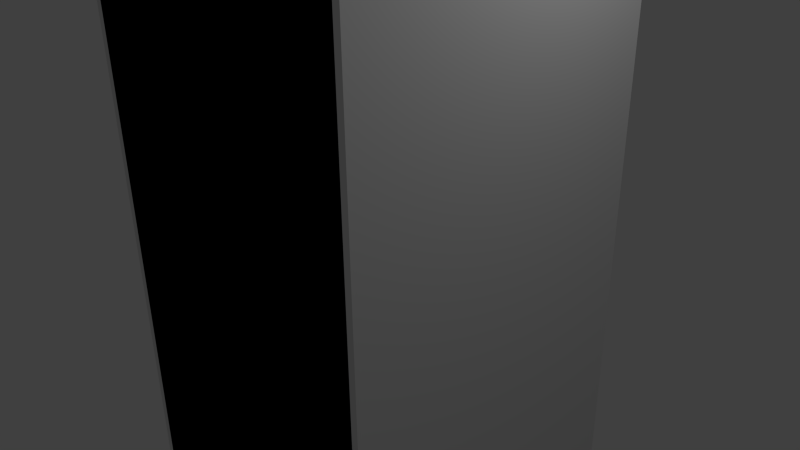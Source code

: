 # Source: WaterCollisionMesh.blend  (saved by Blender 2.61.0; exported with 4.5.12 LTS)
import bpy
from mathutils import Matrix  # noqa: F401  (used for matrix-valued properties, if any)

bpy.ops.wm.read_factory_settings(use_empty=True)
scene = bpy.context.scene
scene.name = 'Scene'

# ---- collections
col_collection_1 = bpy.data.collections.new('Collection 1'); scene.collection.children.link(col_collection_1)

# ---- materials (node trees are filled in below, after node groups)
mat_material = bpy.data.materials.new('Material')
mat_material.alpha_threshold = 0.0
mat_material.use_transparent_shadow = False
mat_material.roughness = 0.5
mat_material.line_color = (0.0, 0.0, 0.0, 1.0)

# ---- material node trees

# ---- world
world_world = bpy.data.worlds.new('World'); scene.world = world_world
world_world.color = (0.05088, 0.05088, 0.05088)
world_world.use_sun_shadow = False
world_world.sun_shadow_jitter_overblur = 0.0
world_world.cycles.sampling_method = 'MANUAL'
world_world.cycles.sample_map_resolution = 256

# ---- cameras
cam_camera = bpy.data.cameras.new('Camera')
cam_camera.clip_end = 100.0
cam_camera.lens = 35.0
cam_camera.sensor_width = 32.0
cam_camera.sensor_height = 18.0
cam_camera.ortho_scale = 7.314
cam_camera.dof.focus_distance = 0.0
cam_camera.dof.aperture_fstop = 128.0

# ---- lights
light_lamp = bpy.data.lights.new('Lamp', 'POINT')
light_lamp.transmission_factor = 0.0
light_lamp.cutoff_distance = 30.0
light_lamp.energy = 100.0
light_lamp.shadow_buffer_clip_start = 1.001
light_lamp.shadow_soft_size = 1.0
light_lamp.shadow_maximum_resolution = 0.006
light_lamp.use_absolute_resolution = True
light_lamp.cycles.use_multiple_importance_sampling = False

# ---- meshes
me_cube = bpy.data.meshes.new('Cube')
me_cube.from_pydata([(2.163, 2.163, -9.476), (2.163, -2.163, -9.476), (-2.163, -2.163, -9.476), (-2.163, 2.163, -9.476), (2.163, 2.163, 9.476), (2.163, -2.163, 9.476), (-2.163, -2.163, 9.476), (-2.163, 2.163, 9.476), (2.072, 2.163, 9.078), (-2.072, 2.163, 9.078), (-2.072, 2.163, -9.078), (2.072, 2.163, -9.078), (-2.072, -2.163, -9.078), (-2.072, -2.163, 9.078), (2.072, -2.163, -9.078), (2.072, -2.163, 9.078)], [], [(0, 3, 2, 1), (4, 5, 6, 7), (0, 1, 5, 4), (1, 2, 6, 5), (2, 3, 7, 6), (4, 7, 9, 8), (7, 3, 10, 9), (0, 4, 8, 11), (3, 0, 11, 10), (12, 13, 9, 10), (14, 15, 13, 12), (11, 8, 15, 14), (8, 9, 13, 15), (11, 14, 12, 10)])
me_cube.materials.append(mat_material)
me_cube.use_remesh_preserve_volume = False
me_cube.use_remesh_preserve_attributes = False
me_cube.use_mirror_vertex_groups = False
me_cube.update()

# ---- objects
ob_cube = bpy.data.objects.new('Cube', me_cube)
ob_lamp = bpy.data.objects.new('Lamp', light_lamp)
ob_camera = bpy.data.objects.new('Camera', cam_camera)

# ---- transforms, parenting, visibility, modifiers, constraints
ob_cube.location = (0.0, 0.0, 0.0)
ob_cube.lock_rotations_4d = False
ob_cube.empty_display_type = 'ARROWS'
ob_cube.lineart.crease_threshold = 0.0
ob_lamp.location = (4.076, 1.005, 5.904)
ob_lamp.rotation_euler = (0.6503, 0.05522, 1.866)
ob_lamp.lock_rotations_4d = False
ob_lamp.empty_display_type = 'ARROWS'
ob_lamp.color = (0.0, 0.0, 0.0, 0.0)
ob_lamp.lineart.crease_threshold = 0.0
ob_camera.location = (7.481, -6.508, 5.344)
ob_camera.rotation_euler = (1.109, 0.01082, 0.8149)
ob_camera.lock_rotations_4d = False
ob_camera.empty_display_type = 'ARROWS'
ob_camera.color = (0.0, 0.0, 0.0, 0.0)
ob_camera.display_type = 'WIRE'
ob_camera.lineart.crease_threshold = 0.0

# ---- collection membership
col_collection_1.objects.link(ob_cube)
col_collection_1.objects.link(ob_lamp)
col_collection_1.objects.link(ob_camera)

# ---- scene / render settings (as saved in the file)
scene.camera = ob_camera
scene.frame_start = 1; scene.frame_end = 250; scene.frame_set(1)
scene.render.engine = 'BLENDER_EEVEE_NEXT'
scene.render.image_settings.color_mode = 'RGB'
scene.render.image_settings.compression = 90
scene.render.resolution_percentage = 50
scene.render.dither_intensity = 0.0
scene.render.bake_margin = 2
scene.render.bake_bias = 0.0
scene.cycles.use_denoising = False
scene.cycles.samples = 10
scene.cycles.sampling_pattern = 'TABULATED_SOBOL'
scene.cycles.light_sampling_threshold = 0.0
scene.cycles.use_adaptive_sampling = False
scene.cycles.use_light_tree = False
scene.cycles.blur_glossy = 0.0
scene.cycles.volume_bounces = 1
scene.cycles.pixel_filter_type = 'GAUSSIAN'
scene.cycles.sample_clamp_indirect = 0.0
scene.view_settings.view_transform = 'Standard'
bpy.context.view_layer.update()
